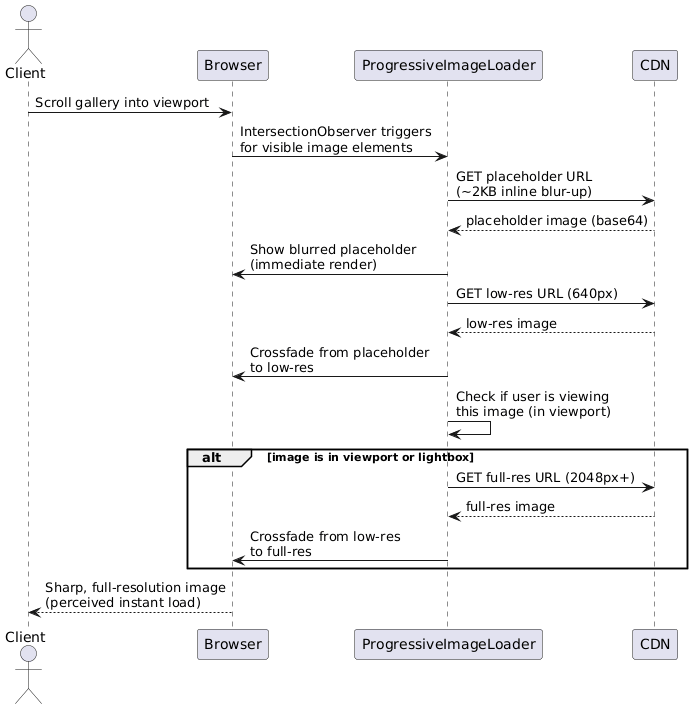

The diagram above was rendered by PlantUML. Its source (embedded in the PNG):
@startuml
actor Client as C
participant "Browser" as B
participant "ProgressiveImageLoader" as PIL
participant "CDN" as CDN

C -> B : Scroll gallery into viewport

B -> PIL : IntersectionObserver triggers\nfor visible image elements

PIL -> CDN : GET placeholder URL\n(~2KB inline blur-up)
CDN --> PIL : placeholder image (base64)
PIL -> B : Show blurred placeholder\n(immediate render)

PIL -> CDN : GET low-res URL (640px)
CDN --> PIL : low-res image
PIL -> B : Crossfade from placeholder\nto low-res

PIL -> PIL : Check if user is viewing\nthis image (in viewport)

alt image is in viewport or lightbox
  PIL -> CDN : GET full-res URL (2048px+)
  CDN --> PIL : full-res image
  PIL -> B : Crossfade from low-res\nto full-res
end

B --> C : Sharp, full-resolution image\n(perceived instant load)
@enduml